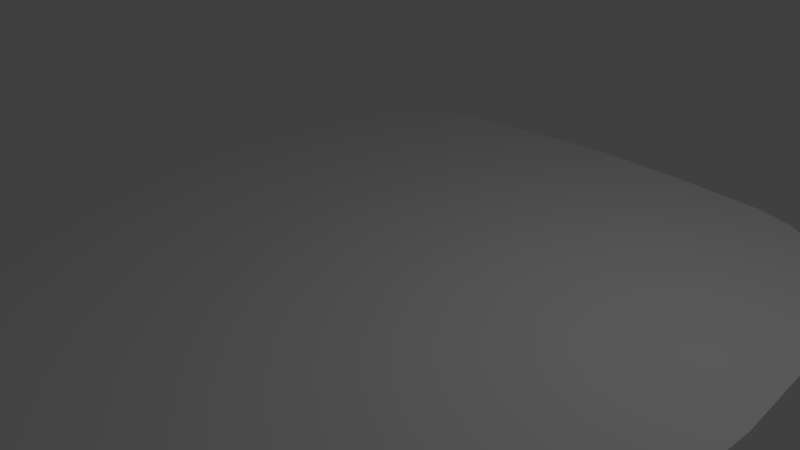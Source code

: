 # Source: HeadImageMesh.blend  (saved by Blender 2.71.0; exported with 4.5.12 LTS)
import bpy
from mathutils import Matrix  # noqa: F401  (used for matrix-valued properties, if any)

bpy.ops.wm.read_factory_settings(use_empty=True)
scene = bpy.context.scene
scene.name = 'Scene'

# ---- collections
col_collection_1 = bpy.data.collections.new('Collection 1'); scene.collection.children.link(col_collection_1)

# ---- world
world_world = bpy.data.worlds.new('World'); scene.world = world_world
world_world.color = (0.05088, 0.05088, 0.05088)
world_world.use_sun_shadow = False
world_world.sun_shadow_jitter_overblur = 0.0
world_world.cycles.sampling_method = 'MANUAL'
world_world.cycles.sample_map_resolution = 256

# ---- cameras
cam_camera = bpy.data.cameras.new('Camera')
cam_camera.clip_end = 100.0
cam_camera.lens = 35.0
cam_camera.sensor_width = 32.0
cam_camera.sensor_height = 18.0
cam_camera.ortho_scale = 7.314
cam_camera.dof.focus_distance = 0.0
cam_camera.dof.aperture_fstop = 128.0

# ---- lights
light_lamp = bpy.data.lights.new('Lamp', 'POINT')
light_lamp.transmission_factor = 0.0
light_lamp.cutoff_distance = 30.0
light_lamp.energy = 100.0
light_lamp.shadow_buffer_clip_start = 1.001
light_lamp.shadow_soft_size = 0.1
light_lamp.shadow_maximum_resolution = 0.006
light_lamp.use_absolute_resolution = True
light_lamp.cycles.use_multiple_importance_sampling = False

# ---- meshes
me_x = bpy.data.meshes.new('平面')
me_x.from_pydata([(-0.8061, -0.8106, 0.0), (0.7713, -0.8483, 0.0), (-0.8051, 0.8102, 0.0), (0.8003, 0.8222, 0.0), (-1.0, 0.03885, 0.0), (0.0, -1.0, 0.0), (1.0, 0.03885, 0.0), (0.0, 1.001, 0.0), (0.0, 0.0, 0.0), (-0.9497, -0.5578, 0.0), (0.5, -0.959, 0.0), (0.9473, 0.6018, 0.0), (-0.5557, 0.9549, 0.0), (-0.9498, 0.5391, 0.0), (-0.5, -0.9566, 0.0), (0.9425, -0.594, 0.0), (0.5671, 0.9496, 0.0), (0.0, 0.5, 0.0), (0.0, -0.5, 0.0), (-0.5, 0.0, 0.0), (0.5, 0.0, 0.0), (0.5, 0.5, 0.0), (-0.5, 0.5, 0.0), (-0.5, -0.5, 0.0), (0.5, -0.5, 0.0), (-0.892, -0.707, 0.0), (0.656, -0.9211, 0.0), (0.8835, 0.7178, 0.0), (-0.693, 0.901, 0.0), (-0.9012, 0.6892, 0.0), (-0.6739, -0.9064, 0.0), (0.8763, -0.7299, 0.0), (0.6706, 0.9131, 0.0), (0.0, 0.7504, 0.0), (0.0, -0.75, 0.0), (-0.7502, 0.01943, 0.0), (0.25, 0.0, 0.0), (-0.9848, -0.2595, 0.0), (0.25, -0.9892, 0.0), (0.9845, 0.3203, 0.0), (-0.2779, 0.9846, 0.0), (-0.9833, 0.289, 0.0), (-0.25, -0.986, 0.0), (0.987, -0.2776, 0.0), (0.255, 0.9868, 0.0), (0.0, 0.25, 0.0), (0.0, -0.25, 0.0), (-0.25, 0.0, 0.0), (0.7502, 0.01943, 0.0), (0.505, 0.7287, 0.0), (0.5, 0.25, 0.0), (0.25, 0.5, 0.0), (0.7237, 0.5509, 0.0), (-0.5279, 0.7275, 0.0), (-0.5, 0.25, 0.0), (-0.7225, 0.5195, 0.0), (-0.25, 0.5, 0.0), (-0.5, -0.25, 0.0), (-0.5, -0.7283, 0.0), (-0.7249, -0.5289, 0.0), (-0.25, -0.5, 0.0), (0.5, -0.25, 0.0), (0.5, -0.7295, 0.0), (0.25, -0.5, 0.0), (0.7213, -0.547, 0.0), (0.6894, 0.7203, 0.0), (-0.2639, 0.7389, 0.0), (-0.25, -0.25, 0.0), (0.7357, -0.2638, 0.0), (0.2525, 0.7395, 0.0), (0.25, 0.25, 0.0), (0.7369, 0.2852, 0.0), (-0.7014, 0.701, 0.0), (-0.7363, 0.2695, 0.0), (-0.25, 0.25, 0.0), (-0.7375, -0.2547, 0.0), (-0.6863, -0.706, 0.0), (-0.25, -0.7391, 0.0), (0.25, -0.25, 0.0), (0.25, -0.7397, 0.0), (0.6785, -0.7253, 0.0)], [], [(65, 27, 3, 32), (66, 33, 7, 40), (67, 46, 8, 47), (68, 43, 6, 48), (69, 49, 16, 44), (70, 50, 21, 51), (71, 39, 11, 52), (72, 53, 12, 28), (73, 54, 22, 55), (74, 45, 17, 56), (75, 57, 19, 35), (76, 58, 23, 59), (77, 34, 18, 60), (78, 61, 20, 36), (79, 62, 24, 63), (80, 31, 15, 64), (49, 65, 32, 16), (21, 52, 65, 49), (52, 11, 27, 65), (53, 66, 40, 12), (22, 56, 66, 53), (56, 17, 33, 66), (57, 67, 47, 19), (23, 60, 67, 57), (60, 18, 46, 67), (61, 68, 48, 20), (24, 64, 68, 61), (64, 15, 43, 68), (33, 69, 44, 7), (17, 51, 69, 33), (51, 21, 49, 69), (45, 70, 51, 17), (8, 36, 70, 45), (36, 20, 50, 70), (50, 71, 52, 21), (20, 48, 71, 50), (48, 6, 39, 71), (29, 72, 28, 2), (13, 55, 72, 29), (55, 22, 53, 72), (41, 73, 55, 13), (4, 35, 73, 41), (35, 19, 54, 73), (54, 74, 56, 22), (19, 47, 74, 54), (47, 8, 45, 74), (37, 75, 35, 4), (9, 59, 75, 37), (59, 23, 57, 75), (25, 76, 59, 9), (0, 30, 76, 25), (30, 14, 58, 76), (58, 77, 60, 23), (14, 42, 77, 58), (42, 5, 34, 77), (46, 78, 36, 8), (18, 63, 78, 46), (63, 24, 61, 78), (34, 79, 63, 18), (5, 38, 79, 34), (38, 10, 62, 79), (62, 80, 64, 24), (10, 26, 80, 62), (26, 1, 31, 80)])
_uv = me_x.uv_layers.new(name='UVMap')
_uv.uv.foreach_set('vector', [0.8346, 0.8493, 0.9288, 0.8481, 0.8884, 0.8988, 0.8255, 0.9428, 0.3722, 0.8583, 0.5002, 0.8639, 0.5002, 0.9854, 0.3654, 0.9775, 0.3789, 0.3786, 0.5002, 0.3786, 0.5002, 0.4999, 0.3789, 0.4999, 0.8571, 0.3719, 0.979, 0.3652, 0.9855, 0.5187, 0.8641, 0.5093, 0.6227, 0.8586, 0.7452, 0.8534, 0.7753, 0.9605, 0.6239, 0.9786, 0.6215, 0.6212, 0.7428, 0.6212, 0.7428, 0.7424, 0.6215, 0.7424, 0.8577, 0.6382, 0.9778, 0.6553, 0.9598, 0.7918, 0.8513, 0.7671, 0.1599, 0.84, 0.2441, 0.8528, 0.2306, 0.9631, 0.164, 0.937, 0.143, 0.6306, 0.2576, 0.6212, 0.2576, 0.7424, 0.1497, 0.7519, 0.3789, 0.6212, 0.5002, 0.6212, 0.5002, 0.7424, 0.3789, 0.7424, 0.1424, 0.3763, 0.2576, 0.3786, 0.2576, 0.4999, 0.1363, 0.5093, 0.1673, 0.1574, 0.2576, 0.1466, 0.2576, 0.2573, 0.1486, 0.2433, 0.3789, 0.1413, 0.5002, 0.1361, 0.5002, 0.2573, 0.3789, 0.2573, 0.6215, 0.3786, 0.7428, 0.3786, 0.7428, 0.4999, 0.6215, 0.4999, 0.6215, 0.141, 0.7428, 0.146, 0.7428, 0.2573, 0.6215, 0.2573, 0.8293, 0.148, 0.9253, 0.1458, 0.9574, 0.2117, 0.8501, 0.2345, 0.7452, 0.8534, 0.8346, 0.8493, 0.8255, 0.9428, 0.7753, 0.9605, 0.7428, 0.7424, 0.8513, 0.7671, 0.8346, 0.8493, 0.7452, 0.8534, 0.8513, 0.7671, 0.9598, 0.7918, 0.9288, 0.8481, 0.8346, 0.8493, 0.2441, 0.8528, 0.3722, 0.8583, 0.3654, 0.9775, 0.2306, 0.9631, 0.2576, 0.7424, 0.3789, 0.7424, 0.3722, 0.8583, 0.2441, 0.8528, 0.3789, 0.7424, 0.5002, 0.7424, 0.5002, 0.8639, 0.3722, 0.8583, 0.2576, 0.3786, 0.3789, 0.3786, 0.3789, 0.4999, 0.2576, 0.4999, 0.2576, 0.2573, 0.3789, 0.2573, 0.3789, 0.3786, 0.2576, 0.3786, 0.3789, 0.2573, 0.5002, 0.2573, 0.5002, 0.3786, 0.3789, 0.3786, 0.7428, 0.3786, 0.8571, 0.3719, 0.8641, 0.5093, 0.7428, 0.4999, 0.7428, 0.2573, 0.8501, 0.2345, 0.8571, 0.3719, 0.7428, 0.3786, 0.8501, 0.2345, 0.9574, 0.2117, 0.979, 0.3652, 0.8571, 0.3719, 0.5002, 0.8639, 0.6227, 0.8586, 0.6239, 0.9786, 0.5002, 0.9854, 0.5002, 0.7424, 0.6215, 0.7424, 0.6227, 0.8586, 0.5002, 0.8639, 0.6215, 0.7424, 0.7428, 0.7424, 0.7452, 0.8534, 0.6227, 0.8586, 0.5002, 0.6212, 0.6215, 0.6212, 0.6215, 0.7424, 0.5002, 0.7424, 0.5002, 0.4999, 0.6215, 0.4999, 0.6215, 0.6212, 0.5002, 0.6212, 0.6215, 0.4999, 0.7428, 0.4999, 0.7428, 0.6212, 0.6215, 0.6212, 0.7428, 0.6212, 0.8577, 0.6382, 0.8513, 0.7671, 0.7428, 0.7424, 0.7428, 0.4999, 0.8641, 0.5093, 0.8577, 0.6382, 0.7428, 0.6212, 0.8641, 0.5093, 0.9855, 0.5187, 0.9778, 0.6553, 0.8577, 0.6382, 0.06303, 0.8342, 0.1599, 0.84, 0.164, 0.937, 0.1096, 0.8929, 0.03946, 0.7614, 0.1497, 0.7519, 0.1599, 0.84, 0.06303, 0.8342, 0.1497, 0.7519, 0.2576, 0.7424, 0.2441, 0.8528, 0.1599, 0.84, 0.02318, 0.6401, 0.143, 0.6306, 0.1497, 0.7519, 0.03946, 0.7614, 0.01489, 0.5187, 0.1363, 0.5093, 0.143, 0.6306, 0.02318, 0.6401, 0.1363, 0.5093, 0.2576, 0.4999, 0.2576, 0.6212, 0.143, 0.6306, 0.2576, 0.6212, 0.3789, 0.6212, 0.3789, 0.7424, 0.2576, 0.7424, 0.2576, 0.4999, 0.3789, 0.4999, 0.3789, 0.6212, 0.2576, 0.6212, 0.3789, 0.4999, 0.5002, 0.4999, 0.5002, 0.6212, 0.3789, 0.6212, 0.02248, 0.374, 0.1424, 0.3763, 0.1363, 0.5093, 0.01489, 0.5187, 0.03947, 0.2293, 0.1486, 0.2433, 0.1424, 0.3763, 0.02248, 0.374, 0.1486, 0.2433, 0.2576, 0.2573, 0.2576, 0.3786, 0.1424, 0.3763, 0.06749, 0.1569, 0.1673, 0.1574, 0.1486, 0.2433, 0.03947, 0.2293, 0.1091, 0.1066, 0.1733, 0.06019, 0.1673, 0.1574, 0.06749, 0.1569, 0.1733, 0.06019, 0.2576, 0.03584, 0.2576, 0.1466, 0.1673, 0.1574, 0.2576, 0.1466, 0.3789, 0.1413, 0.3789, 0.2573, 0.2576, 0.2573, 0.2576, 0.03584, 0.3789, 0.02155, 0.3789, 0.1413, 0.2576, 0.1466, 0.3789, 0.02155, 0.5002, 0.01478, 0.5002, 0.1361, 0.3789, 0.1413, 0.5002, 0.3786, 0.6215, 0.3786, 0.6215, 0.4999, 0.5002, 0.4999, 0.5002, 0.2573, 0.6215, 0.2573, 0.6215, 0.3786, 0.5002, 0.3786, 0.6215, 0.2573, 0.7428, 0.2573, 0.7428, 0.3786, 0.6215, 0.3786, 0.5002, 0.1361, 0.6215, 0.141, 0.6215, 0.2573, 0.5002, 0.2573, 0.5002, 0.01478, 0.6215, 0.02002, 0.6215, 0.141, 0.5002, 0.1361, 0.6215, 0.02002, 0.7428, 0.03467, 0.7428, 0.146, 0.6215, 0.141, 0.7428, 0.146, 0.8293, 0.148, 0.8501, 0.2345, 0.7428, 0.2573, 0.7428, 0.03467, 0.8184, 0.05306, 0.8293, 0.148, 0.7428, 0.146, 0.8184, 0.05306, 0.8744, 0.08839, 0.9253, 0.1458, 0.8293, 0.148])
me_x.use_remesh_preserve_volume = False
me_x.use_remesh_preserve_attributes = False
me_x.use_mirror_vertex_groups = False
me_x.update()

# ---- objects
ob_x = bpy.data.objects.new('平面', me_x)
ob_lamp = bpy.data.objects.new('Lamp', light_lamp)
ob_camera = bpy.data.objects.new('Camera', cam_camera)

# ---- transforms, parenting, visibility, modifiers, constraints
ob_x.location = (0.0, 0.0, 0.0)
ob_x.scale = (5.01, 5.01, 5.01)
ob_x.lineart.crease_threshold = 0.0
ob_lamp.location = (4.076, 1.005, 5.904)
ob_lamp.rotation_euler = (0.6503, 0.05522, 1.866)
ob_lamp.lock_rotations_4d = False
ob_lamp.empty_display_type = 'ARROWS'
ob_lamp.color = (0.0, 0.0, 0.0, 0.0)
ob_lamp.lineart.crease_threshold = 0.0
ob_camera.location = (7.481, -6.508, 5.344)
ob_camera.rotation_euler = (1.109, 0.01082, 0.8149)
ob_camera.lock_rotations_4d = False
ob_camera.empty_display_type = 'ARROWS'
ob_camera.color = (0.0, 0.0, 0.0, 0.0)
ob_camera.display_type = 'WIRE'
ob_camera.lineart.crease_threshold = 0.0

# ---- collection membership
col_collection_1.objects.link(ob_x)
col_collection_1.objects.link(ob_lamp)
col_collection_1.objects.link(ob_camera)

# ---- scene / render settings (as saved in the file)
scene.camera = ob_camera
scene.frame_start = 1; scene.frame_end = 250; scene.frame_set(1)
scene.render.engine = 'BLENDER_EEVEE_NEXT'
scene.render.resolution_percentage = 50
scene.render.dither_intensity = 0.0
scene.cycles.use_denoising = False
scene.cycles.samples = 10
scene.cycles.sampling_pattern = 'TABULATED_SOBOL'
scene.cycles.light_sampling_threshold = 0.0
scene.cycles.use_adaptive_sampling = False
scene.cycles.use_light_tree = False
scene.cycles.blur_glossy = 0.0
scene.cycles.volume_bounces = 1
scene.cycles.pixel_filter_type = 'GAUSSIAN'
scene.cycles.sample_clamp_indirect = 0.0
scene.view_settings.view_transform = 'Standard'
bpy.context.view_layer.update()
